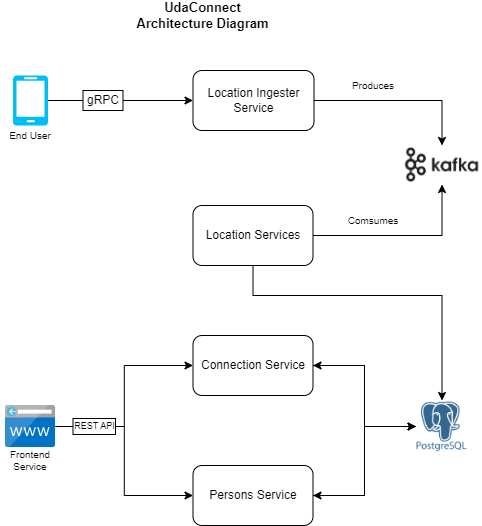

The diagram above was exported from draw.io. Its source (the exported page's mxGraphModel, read from the mxfile embedded in the PNG):
<mxGraphModel dx="880" dy="484" grid="1" gridSize="10" guides="1" tooltips="1" connect="1" arrows="1" fold="1" page="1" pageScale="1" pageWidth="850" pageHeight="1100" math="0" shadow="0">
  <root>
    <mxCell id="0" />
    <mxCell id="1" parent="0" />
    <mxCell id="BHlk1-G4pOVoz3RQIgzK-7" style="edgeStyle=orthogonalEdgeStyle;rounded=0;orthogonalLoop=1;jettySize=auto;html=1;exitX=1;exitY=0.5;exitDx=0;exitDy=0;exitPerimeter=0;entryX=0;entryY=0.5;entryDx=0;entryDy=0;" edge="1" parent="1" source="BHlk1-G4pOVoz3RQIgzK-1" target="BHlk1-G4pOVoz3RQIgzK-4">
      <mxGeometry relative="1" as="geometry" />
    </mxCell>
    <mxCell id="BHlk1-G4pOVoz3RQIgzK-1" value="" style="verticalLabelPosition=bottom;html=1;verticalAlign=top;align=center;strokeColor=none;fillColor=#00BEF2;shape=mxgraph.azure.mobile;pointerEvents=1;" vertex="1" parent="1">
      <mxGeometry x="182.5" y="145" width="35" height="50" as="geometry" />
    </mxCell>
    <mxCell id="BHlk1-G4pOVoz3RQIgzK-33" style="edgeStyle=orthogonalEdgeStyle;rounded=0;orthogonalLoop=1;jettySize=auto;html=1;entryX=0;entryY=0.5;entryDx=0;entryDy=0;" edge="1" parent="1" source="BHlk1-G4pOVoz3RQIgzK-3" target="BHlk1-G4pOVoz3RQIgzK-12">
      <mxGeometry relative="1" as="geometry" />
    </mxCell>
    <mxCell id="BHlk1-G4pOVoz3RQIgzK-34" style="edgeStyle=orthogonalEdgeStyle;rounded=0;orthogonalLoop=1;jettySize=auto;html=1;entryX=0;entryY=0.5;entryDx=0;entryDy=0;" edge="1" parent="1" source="BHlk1-G4pOVoz3RQIgzK-3" target="BHlk1-G4pOVoz3RQIgzK-13">
      <mxGeometry relative="1" as="geometry" />
    </mxCell>
    <mxCell id="BHlk1-G4pOVoz3RQIgzK-3" value="" style="image;sketch=0;aspect=fixed;html=1;points=[];align=center;fontSize=12;image=img/lib/mscae/CustomDomain.svg;" vertex="1" parent="1">
      <mxGeometry x="175" y="475" width="50" height="42" as="geometry" />
    </mxCell>
    <mxCell id="BHlk1-G4pOVoz3RQIgzK-14" style="edgeStyle=orthogonalEdgeStyle;rounded=0;orthogonalLoop=1;jettySize=auto;html=1;" edge="1" parent="1" source="BHlk1-G4pOVoz3RQIgzK-4" target="BHlk1-G4pOVoz3RQIgzK-10">
      <mxGeometry relative="1" as="geometry" />
    </mxCell>
    <mxCell id="BHlk1-G4pOVoz3RQIgzK-4" value="Location Ingester Service" style="rounded=1;whiteSpace=wrap;html=1;" vertex="1" parent="1">
      <mxGeometry x="362.5" y="140" width="121" height="60" as="geometry" />
    </mxCell>
    <mxCell id="BHlk1-G4pOVoz3RQIgzK-5" value="gRPC" style="rounded=0;whiteSpace=wrap;html=1;" vertex="1" parent="1">
      <mxGeometry x="252.5" y="160" width="40" height="20" as="geometry" />
    </mxCell>
    <mxCell id="BHlk1-G4pOVoz3RQIgzK-16" style="edgeStyle=orthogonalEdgeStyle;rounded=0;orthogonalLoop=1;jettySize=auto;html=1;entryX=0.5;entryY=0;entryDx=0;entryDy=0;exitX=0.5;exitY=1;exitDx=0;exitDy=0;" edge="1" parent="1" source="BHlk1-G4pOVoz3RQIgzK-9" target="BHlk1-G4pOVoz3RQIgzK-11">
      <mxGeometry relative="1" as="geometry">
        <Array as="points">
          <mxPoint x="422.5" y="365" />
          <mxPoint x="611.5" y="365" />
        </Array>
      </mxGeometry>
    </mxCell>
    <mxCell id="BHlk1-G4pOVoz3RQIgzK-38" style="edgeStyle=orthogonalEdgeStyle;rounded=0;orthogonalLoop=1;jettySize=auto;html=1;" edge="1" parent="1" source="BHlk1-G4pOVoz3RQIgzK-9" target="BHlk1-G4pOVoz3RQIgzK-10">
      <mxGeometry relative="1" as="geometry" />
    </mxCell>
    <mxCell id="BHlk1-G4pOVoz3RQIgzK-9" value="Location Services" style="rounded=1;whiteSpace=wrap;html=1;" vertex="1" parent="1">
      <mxGeometry x="362.5" y="275" width="120" height="60" as="geometry" />
    </mxCell>
    <mxCell id="BHlk1-G4pOVoz3RQIgzK-10" value="" style="shape=image;verticalLabelPosition=bottom;labelBackgroundColor=default;verticalAlign=top;aspect=fixed;imageAspect=0;image=data:image/png,(base64 omitted: 5864 chars);" vertex="1" parent="1">
      <mxGeometry x="572.5" y="215" width="78" height="39" as="geometry" />
    </mxCell>
    <mxCell id="BHlk1-G4pOVoz3RQIgzK-19" style="edgeStyle=orthogonalEdgeStyle;rounded=0;orthogonalLoop=1;jettySize=auto;html=1;entryX=1;entryY=0.5;entryDx=0;entryDy=0;" edge="1" parent="1" source="BHlk1-G4pOVoz3RQIgzK-11" target="BHlk1-G4pOVoz3RQIgzK-12">
      <mxGeometry relative="1" as="geometry" />
    </mxCell>
    <mxCell id="BHlk1-G4pOVoz3RQIgzK-21" style="edgeStyle=orthogonalEdgeStyle;rounded=0;orthogonalLoop=1;jettySize=auto;html=1;entryX=1;entryY=0.5;entryDx=0;entryDy=0;" edge="1" parent="1" source="BHlk1-G4pOVoz3RQIgzK-11" target="BHlk1-G4pOVoz3RQIgzK-13">
      <mxGeometry relative="1" as="geometry" />
    </mxCell>
    <mxCell id="BHlk1-G4pOVoz3RQIgzK-11" value="" style="shape=image;verticalLabelPosition=bottom;labelBackgroundColor=default;verticalAlign=top;aspect=fixed;imageAspect=0;image=https://cdn.icon-icons.com/icons2/2415/PNG/512/postgresql_plain_wordmark_logo_icon_146390.png;" vertex="1" parent="1">
      <mxGeometry x="585.5" y="470" width="52" height="52" as="geometry" />
    </mxCell>
    <mxCell id="BHlk1-G4pOVoz3RQIgzK-17" style="edgeStyle=orthogonalEdgeStyle;rounded=0;orthogonalLoop=1;jettySize=auto;html=1;exitX=1;exitY=0.5;exitDx=0;exitDy=0;entryX=0;entryY=0.5;entryDx=0;entryDy=0;" edge="1" parent="1" source="BHlk1-G4pOVoz3RQIgzK-12" target="BHlk1-G4pOVoz3RQIgzK-11">
      <mxGeometry relative="1" as="geometry" />
    </mxCell>
    <mxCell id="BHlk1-G4pOVoz3RQIgzK-12" value="Connection Service" style="rounded=1;whiteSpace=wrap;html=1;" vertex="1" parent="1">
      <mxGeometry x="362.5" y="405" width="120" height="60" as="geometry" />
    </mxCell>
    <mxCell id="BHlk1-G4pOVoz3RQIgzK-18" style="edgeStyle=orthogonalEdgeStyle;rounded=0;orthogonalLoop=1;jettySize=auto;html=1;entryX=0;entryY=0.5;entryDx=0;entryDy=0;" edge="1" parent="1" source="BHlk1-G4pOVoz3RQIgzK-13" target="BHlk1-G4pOVoz3RQIgzK-11">
      <mxGeometry relative="1" as="geometry" />
    </mxCell>
    <mxCell id="BHlk1-G4pOVoz3RQIgzK-13" value="Persons Service" style="rounded=1;whiteSpace=wrap;html=1;" vertex="1" parent="1">
      <mxGeometry x="362.5" y="535" width="120" height="60" as="geometry" />
    </mxCell>
    <mxCell id="BHlk1-G4pOVoz3RQIgzK-24" value="End User" style="text;html=1;strokeColor=none;fillColor=none;align=center;verticalAlign=middle;whiteSpace=wrap;rounded=0;fontSize=10;" vertex="1" parent="1">
      <mxGeometry x="170" y="190" width="60" height="30" as="geometry" />
    </mxCell>
    <mxCell id="BHlk1-G4pOVoz3RQIgzK-25" value="Frontend Service" style="text;html=1;strokeColor=none;fillColor=none;align=center;verticalAlign=middle;whiteSpace=wrap;rounded=0;fontSize=10;" vertex="1" parent="1">
      <mxGeometry x="170" y="515" width="60" height="30" as="geometry" />
    </mxCell>
    <mxCell id="BHlk1-G4pOVoz3RQIgzK-26" value="REST API" style="rounded=0;whiteSpace=wrap;html=1;fontSize=9;" vertex="1" parent="1">
      <mxGeometry x="242.5" y="488" width="42.5" height="16" as="geometry" />
    </mxCell>
    <mxCell id="BHlk1-G4pOVoz3RQIgzK-35" value="Produces" style="text;html=1;strokeColor=none;fillColor=none;align=center;verticalAlign=middle;whiteSpace=wrap;rounded=0;fontSize=10;" vertex="1" parent="1">
      <mxGeometry x="512.5" y="140" width="60" height="30" as="geometry" />
    </mxCell>
    <mxCell id="BHlk1-G4pOVoz3RQIgzK-37" value="Comsumes" style="text;html=1;strokeColor=none;fillColor=none;align=center;verticalAlign=middle;whiteSpace=wrap;rounded=0;fontSize=10;" vertex="1" parent="1">
      <mxGeometry x="512.5" y="275" width="60" height="30" as="geometry" />
    </mxCell>
    <mxCell id="BHlk1-G4pOVoz3RQIgzK-39" value="UdaConnect Architecture Diagram" style="text;html=1;strokeColor=none;fillColor=none;align=center;verticalAlign=middle;whiteSpace=wrap;rounded=0;fontSize=13;fontStyle=1" vertex="1" parent="1">
      <mxGeometry x="305" y="70" width="135" height="30" as="geometry" />
    </mxCell>
  </root>
</mxGraphModel>